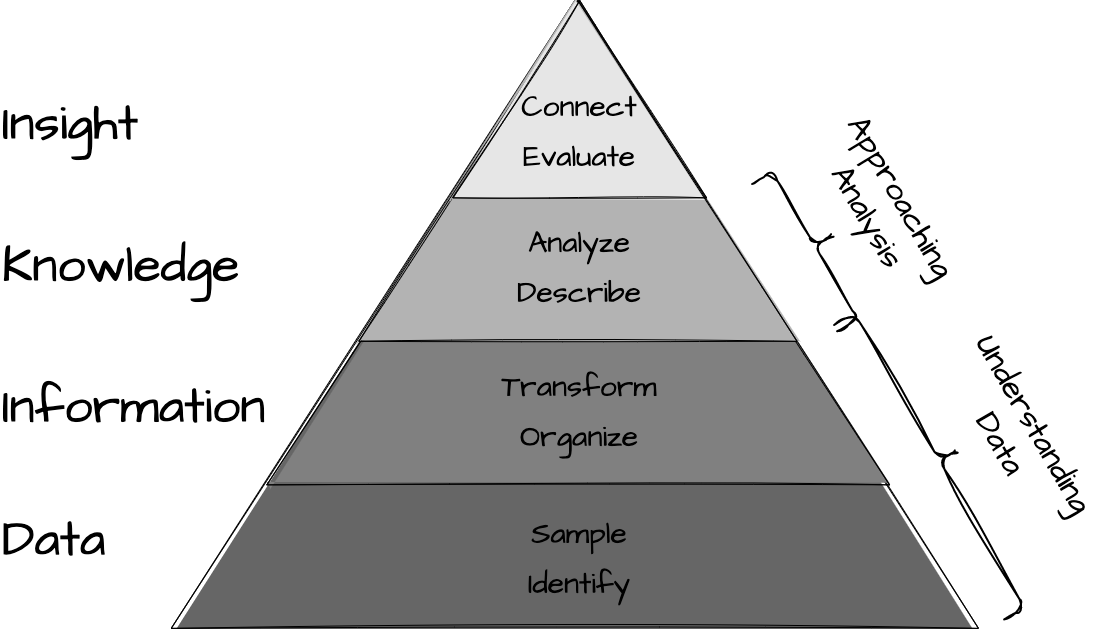

The diagram above was exported from draw.io. Its source (the exported page's mxGraphModel, read from the mxfile embedded in the PNG):
<mxGraphModel dx="693" dy="407" grid="1" gridSize="10" guides="1" tooltips="1" connect="1" arrows="1" fold="1" page="1" pageScale="1" pageWidth="1200" pageHeight="1600" background="#ffffff" math="0" shadow="0">
  <root>
    <mxCell id="0" />
    <mxCell id="1" parent="0" />
    <mxCell id="2" value="" style="triangle;direction=north;strokeWidth=1;html=1;fillColor=#666666;strokeColor=#000000;shadow=0;fontSize=10;fontColor=#FFFFFF;align=center;fontStyle=0;whiteSpace=wrap;spacing=10;hachureGap=4;fontFamily=Architects Daughter;fontSource=https%3A%2F%2Ffonts.googleapis.com%2Fcss%3Ffamily%3DArchitects%2BDaughter;fillStyle=solid;sketch=1;curveFitting=1;jiggle=2;movable=1;resizable=1;rotatable=1;deletable=1;editable=1;locked=0;connectable=1;" parent="1" vertex="1">
      <mxGeometry x="314.73648648648646" y="70" width="807.2635135135137" height="627.88" as="geometry" />
    </mxCell>
    <mxCell id="3" value="" style="triangle;direction=north;strokeWidth=1;html=1;fillColor=#808080;strokeColor=#000000;shadow=0;fontSize=10;fontColor=#FFFFFF;align=center;fontStyle=0;whiteSpace=wrap;spacing=10;sketch=1;hachureGap=4;jiggle=2;curveFitting=1;fontFamily=Architects Daughter;fontSource=https%3A%2F%2Ffonts.googleapis.com%2Fcss%3Ffamily%3DArchitects%2BDaughter;fillStyle=solid;movable=1;resizable=1;rotatable=1;deletable=1;editable=1;locked=0;connectable=1;" parent="1" vertex="1">
      <mxGeometry x="410.33442567567556" y="70" width="622.7410135135135" height="484.3645714285715" as="geometry" />
    </mxCell>
    <mxCell id="4" value="" style="triangle;direction=north;strokeWidth=1;html=1;fillColor=#B3B3B3;strokeColor=#000000;shadow=0;fontSize=10;fontColor=#FFFFFF;align=center;fontStyle=0;whiteSpace=wrap;spacing=10;sketch=1;hachureGap=4;jiggle=2;curveFitting=1;fontFamily=Architects Daughter;fontSource=https%3A%2F%2Ffonts.googleapis.com%2Fcss%3Ffamily%3DArchitects%2BDaughter;fillStyle=solid;movable=1;resizable=1;rotatable=1;deletable=1;editable=1;locked=0;connectable=1;" parent="1" vertex="1">
      <mxGeometry x="502.32658783783774" y="70" width="438.21851351351347" height="340.84914285714285" as="geometry" />
    </mxCell>
    <mxCell id="5" value="" style="triangle;direction=north;strokeWidth=1;html=1;fillColor=#E6E6E6;strokeColor=#000000;shadow=0;fontSize=10;fontColor=#FFFFFF;align=center;fontStyle=0;whiteSpace=wrap;spacing=10;sketch=1;hachureGap=4;jiggle=2;curveFitting=1;fontFamily=Architects Daughter;fontSource=https%3A%2F%2Ffonts.googleapis.com%2Fcss%3Ffamily%3DArchitects%2BDaughter;fillStyle=solid;movable=1;resizable=1;rotatable=1;deletable=1;editable=1;locked=0;connectable=1;" parent="1" vertex="1">
      <mxGeometry x="596.3817567567568" y="70" width="253.6960135135135" height="197.3337142857143" as="geometry" />
    </mxCell>
    <mxCell id="6" value="Identify" style="text;strokeColor=none;align=center;fillColor=none;html=1;verticalAlign=middle;whiteSpace=wrap;rounded=0;fontSize=30;fontFamily=Architects Daughter;fontColor=#000000;movable=1;resizable=1;rotatable=1;deletable=1;editable=1;locked=0;connectable=1;" parent="1" vertex="1">
      <mxGeometry x="669.412195945946" y="626.1222857142858" width="107.63513513513513" height="53.818285714285715" as="geometry" />
    </mxCell>
    <mxCell id="7" value="Organize" style="text;strokeColor=none;align=center;fillColor=none;html=1;verticalAlign=middle;whiteSpace=wrap;rounded=0;fontSize=30;fontFamily=Architects Daughter;fontColor=#000000;movable=1;resizable=1;rotatable=1;deletable=1;editable=1;locked=0;connectable=1;" parent="1" vertex="1">
      <mxGeometry x="669.412195945946" y="479.01897142857143" width="107.63513513513513" height="53.818285714285715" as="geometry" />
    </mxCell>
    <mxCell id="8" value="Transform" style="text;strokeColor=none;align=center;fillColor=none;html=1;verticalAlign=middle;whiteSpace=wrap;rounded=0;fontSize=30;fontFamily=Architects Daughter;fontColor=#000000;movable=1;resizable=1;rotatable=1;deletable=1;editable=1;locked=0;connectable=1;" parent="1" vertex="1">
      <mxGeometry x="669.412195945946" y="428.78857142857146" width="107.63513513513513" height="53.818285714285715" as="geometry" />
    </mxCell>
    <mxCell id="9" value="Describe" style="text;strokeColor=none;align=center;fillColor=none;html=1;verticalAlign=middle;whiteSpace=wrap;rounded=0;fontSize=30;fontFamily=Architects Daughter;fontColor=#000000;movable=1;resizable=1;rotatable=1;deletable=1;editable=1;locked=0;connectable=1;" parent="1" vertex="1">
      <mxGeometry x="669.412195945946" y="335.50354285714286" width="107.63513513513513" height="53.818285714285715" as="geometry" />
    </mxCell>
    <mxCell id="10" value="Analyze" style="text;strokeColor=none;align=center;fillColor=none;html=1;verticalAlign=middle;whiteSpace=wrap;rounded=0;fontSize=30;fontFamily=Architects Daughter;fontColor=#000000;movable=1;resizable=1;rotatable=1;deletable=1;editable=1;locked=0;connectable=1;" parent="1" vertex="1">
      <mxGeometry x="669.412195945946" y="285.27314285714283" width="107.63513513513513" height="53.818285714285715" as="geometry" />
    </mxCell>
    <mxCell id="11" value="Evaluate" style="text;strokeColor=none;align=center;fillColor=none;html=1;verticalAlign=middle;whiteSpace=wrap;rounded=0;fontSize=30;fontFamily=Architects Daughter;fontColor=#000000;movable=1;resizable=1;rotatable=1;deletable=1;editable=1;locked=0;connectable=1;" parent="1" vertex="1">
      <mxGeometry x="669.412195945946" y="199.16388571428573" width="107.63513513513513" height="53.818285714285715" as="geometry" />
    </mxCell>
    <mxCell id="12" value="&lt;font style=&quot;font-size: 30px;&quot;&gt;Connect&lt;/font&gt;" style="text;strokeColor=none;align=center;fillColor=none;html=1;verticalAlign=middle;whiteSpace=wrap;rounded=0;fontSize=30;fontFamily=Architects Daughter;fontColor=#000000;movable=1;resizable=1;rotatable=1;deletable=1;editable=1;locked=0;connectable=1;" parent="1" vertex="1">
      <mxGeometry x="669.412195945946" y="148.93348571428572" width="107.63513513513513" height="53.818285714285715" as="geometry" />
    </mxCell>
    <mxCell id="13" value="Sample" style="text;strokeColor=none;align=center;fillColor=none;html=1;verticalAlign=middle;whiteSpace=wrap;rounded=0;fontSize=30;fontFamily=Architects Daughter;fontColor=#000000;movable=1;resizable=1;rotatable=1;deletable=1;editable=1;locked=0;connectable=1;" parent="1" vertex="1">
      <mxGeometry x="669.412195945946" y="575.8918857142858" width="107.63513513513513" height="53.818285714285715" as="geometry" />
    </mxCell>
    <mxCell id="14" value="&lt;font style=&quot;font-size: 50px;&quot;&gt;Data&lt;/font&gt;" style="text;strokeColor=none;align=left;fillColor=none;html=1;verticalAlign=middle;whiteSpace=wrap;rounded=0;fontSize=36;fontFamily=Architects Daughter;fontColor=#000000;movable=1;resizable=1;rotatable=1;deletable=1;editable=1;locked=0;connectable=1;" parent="1" vertex="1">
      <mxGeometry x="144.31" y="583.3052571428572" width="107.63513513513513" height="53.818285714285715" as="geometry" />
    </mxCell>
    <mxCell id="15" value="&lt;font style=&quot;font-size: 50px;&quot;&gt;Information&lt;/font&gt;" style="text;strokeColor=none;align=left;fillColor=none;html=1;verticalAlign=middle;whiteSpace=wrap;rounded=0;fontSize=36;fontFamily=Architects Daughter;fontColor=#000000;movable=1;resizable=1;rotatable=1;deletable=1;editable=1;locked=0;connectable=1;" parent="1" vertex="1">
      <mxGeometry x="144.3133783783784" y="450.00377142857144" width="107.63513513513513" height="53.818285714285715" as="geometry" />
    </mxCell>
    <mxCell id="16" value="&lt;font style=&quot;font-size: 50px;&quot;&gt;Knowledge&lt;/font&gt;" style="text;strokeColor=none;align=left;fillColor=none;html=1;verticalAlign=middle;whiteSpace=wrap;rounded=0;fontSize=36;fontFamily=Architects Daughter;fontColor=#000000;movable=1;resizable=1;rotatable=1;deletable=1;editable=1;locked=0;connectable=1;" parent="1" vertex="1">
      <mxGeometry x="144.3141891891892" y="309.00228571428573" width="107.63513513513513" height="53.818285714285715" as="geometry" />
    </mxCell>
    <mxCell id="17" value="&lt;font style=&quot;font-size: 50px;&quot;&gt;Insight&lt;/font&gt;" style="text;strokeColor=none;align=left;fillColor=none;html=1;verticalAlign=middle;whiteSpace=wrap;rounded=0;fontSize=36;fontFamily=Architects Daughter;fontColor=#000000;movable=1;resizable=1;rotatable=1;deletable=1;editable=1;locked=0;connectable=1;" parent="1" vertex="1">
      <mxGeometry x="144.31094594594595" y="166.87291428571427" width="107.63513513513513" height="53.818285714285715" as="geometry" />
    </mxCell>
    <mxCell id="21" value="" style="group;rotation=359;" parent="1" vertex="1" connectable="0">
      <mxGeometry x="898.0010123173358" y="228.94698298295742" width="252.28045195888745" height="320.10603403408504" as="geometry" />
    </mxCell>
    <mxCell id="19" value="" style="shape=curlyBracket;whiteSpace=wrap;html=1;rounded=1;flipH=1;labelPosition=right;verticalLabelPosition=middle;align=left;verticalAlign=middle;sketch=1;hachureGap=4;jiggle=2;curveFitting=1;fontFamily=Architects Daughter;fontSource=https%3A%2F%2Ffonts.googleapis.com%2Fcss%3Ffamily%3DArchitects%2BDaughter;fontSize=20;strokeColor=#000000;strokeWidth=2;rotation=330;" parent="21" vertex="1">
      <mxGeometry x="36.96" y="1.44" width="46.9" height="169.95" as="geometry" />
    </mxCell>
    <mxCell id="20" value="&lt;font style=&quot;font-size: 32px;&quot;&gt;Approaching&lt;br&gt;Analysis&lt;br&gt;&lt;/font&gt;" style="text;strokeColor=none;align=center;fillColor=none;html=1;verticalAlign=middle;whiteSpace=wrap;rounded=0;fontSize=18;fontFamily=Architects Daughter;fontColor=#000000;movable=1;resizable=1;rotatable=1;deletable=1;editable=1;locked=0;connectable=1;rotation=60;" parent="21" vertex="1">
      <mxGeometry x="58.95975691343344" y="5.759913568766677" width="140.68615384615384" height="84.99999999999999" as="geometry" />
    </mxCell>
    <mxCell id="22" value="" style="group;rotation=359;" vertex="1" connectable="0" parent="1">
      <mxGeometry x="980.0010123173358" y="369.9469829829574" width="252.28045195888745" height="320.10603403408504" as="geometry" />
    </mxCell>
    <mxCell id="23" value="" style="shape=curlyBracket;whiteSpace=wrap;html=1;rounded=1;flipH=1;labelPosition=right;verticalLabelPosition=middle;align=left;verticalAlign=middle;sketch=1;hachureGap=4;jiggle=2;curveFitting=1;fontFamily=Architects Daughter;fontSource=https%3A%2F%2Ffonts.googleapis.com%2Fcss%3Ffamily%3DArchitects%2BDaughter;fontSize=20;strokeColor=#000000;strokeWidth=2;rotation=330;" vertex="1" parent="22">
      <mxGeometry x="79.47775691343344" y="-9.94698298295745" width="46.895384615384614" height="339.99999999999994" as="geometry" />
    </mxCell>
    <mxCell id="24" value="&lt;font style=&quot;font-size: 32px;&quot;&gt;Understanding Data&lt;/font&gt;" style="text;strokeColor=none;align=center;fillColor=none;html=1;verticalAlign=middle;whiteSpace=wrap;rounded=0;fontSize=18;fontFamily=Architects Daughter;fontColor=#000000;movable=1;resizable=1;rotatable=1;deletable=1;editable=1;locked=0;connectable=1;rotation=60;" vertex="1" parent="22">
      <mxGeometry x="109.95975691343344" y="91.75991356876668" width="140.68615384615384" height="84.99999999999999" as="geometry" />
    </mxCell>
  </root>
</mxGraphModel>